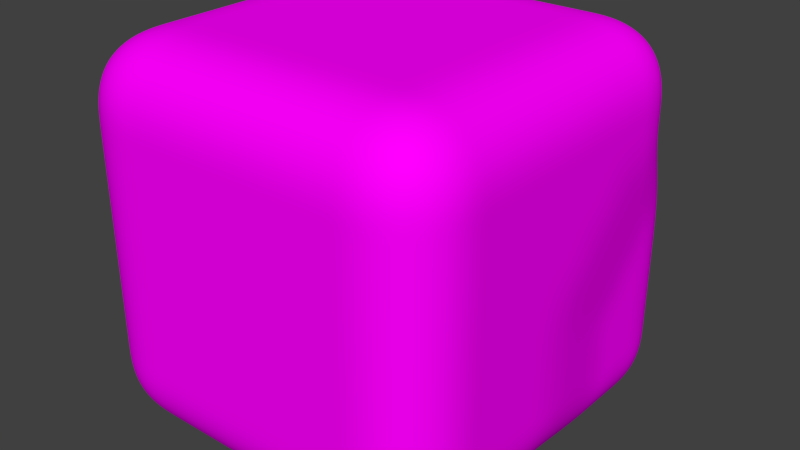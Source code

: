 # Source: stonebig.blend  (saved by Blender 2.76.0; exported with 4.5.12 LTS)
import bpy
from mathutils import Matrix  # noqa: F401  (used for matrix-valued properties, if any)

bpy.ops.wm.read_factory_settings(use_empty=True)
scene = bpy.context.scene
scene.name = 'Scene'

# ---- collections
col_collection_1 = bpy.data.collections.new('Collection 1'); scene.collection.children.link(col_collection_1)

# ---- images (referenced by path relative to the original .blend; pixels are not part of the script)
import os
ASSET_DIR = os.environ.get("B2B_ASSET_DIR", "")  # directory of the original .blend (textures are referenced by path, not embedded)
HERE = os.path.dirname(os.path.abspath(__file__))  # packed textures are extracted next to this script under _unpacked/

def load_image(name, relpath, width, height, colorspace="sRGB"):
    """Load a texture the original file referenced (path relative to the .blend, or extracted next to this script)."""
    p = next((c for c in (os.path.join(HERE, relpath), os.path.join(ASSET_DIR, relpath)) if relpath and os.path.exists(c)), "")
    if p:
        img = bpy.data.images.load(p, check_existing=True)
        img.name = name
    else:  # same state as the original file: an image datablock whose file is absent (Cycles renders it pink)
        img = bpy.data.images.new(name, width, height)
        img.source = "FILE"
        img.filepath = "//" + (relpath or name)
    img.colorspace_settings.name = colorspace
    return img
img_stein_jpg_001 = load_image('stein.jpg.001', 'stein.jpg', 1024, 1024, 'sRGB')

# ---- materials (node trees are filled in below, after node groups)
mat_material_001 = bpy.data.materials.new('Material.001')
mat_material_001.alpha_threshold = 0.0
mat_material_001.roughness = 0.5

# ---- material node trees
mat_material_001.use_nodes = True; mat_material_001.node_tree.nodes.clear()
_N = mat_material_001.node_tree.nodes; _L = mat_material_001.node_tree.links
n0 = _N.new('ShaderNodeOutputMaterial'); n0.name = 'Material Output'; n0.location = (300, 300)
n1 = _N.new('ShaderNodeTexCoord'); n1.name = 'Texture Coordinate'; n1.location = (-351, 352)
n2 = _N.new('ShaderNodeBsdfDiffuse'); n2.name = 'Diffuse BSDF'; n2.location = (110, 421)
n3 = _N.new('ShaderNodeTexImage'); n3.name = 'Image Texture'; n3.location = (-148, 419)
n3.width = 140
n3.image = img_stein_jpg_001
n4 = _N.new('ShaderNodeRGBToBW'); n4.name = 'RGB to BW'; n4.location = (29, 165)
n5 = _N.new('ShaderNodeMath'); n5.name = 'Math'; n5.location = (226, 134)
n5.operation = 'MULTIPLY'
n6 = _N.new('ShaderNodeDisplacement'); n6.name = 'Displacement'; n6.location = (0, 0)
n6.inputs[1].default_value = 0.0
n6.inputs[2].default_value = 0.1
_L.new(n2.outputs[0], n0.inputs[0])
_L.new(n1.outputs[2], n3.inputs[0])
_L.new(n3.outputs[0], n4.inputs[0])
_L.new(n4.outputs[0], n5.inputs[0])
_L.new(n3.outputs[0], n2.inputs[0])
_L.new(n5.outputs[0], n6.inputs[0])
_L.new(n6.outputs[0], n0.inputs[2])
n0.is_active_output = True

# ---- world
world_world = bpy.data.worlds.new('World'); scene.world = world_world
world_world.color = (0.05088, 0.05088, 0.05088)
world_world.use_sun_shadow = False
world_world.sun_shadow_jitter_overblur = 0.0
world_world.cycles.sampling_method = 'MANUAL'
world_world.cycles.sample_map_resolution = 256

# ---- meshes
me_cube = bpy.data.meshes.new('Cube')
me_cube.from_pydata([(1.144, 1.635, -1.494), (1.259, -1.259, -1.259), (-1.259, -1.259, -1.259), (-1.374, 1.635, -1.494), (1.259, 1.259, 1.259), (1.259, -1.259, 1.259), (-1.259, -1.259, 1.259), (-1.259, 1.259, 1.259), (1.259, 0.0, -1.259), (-0.115, 1.635, -1.494), (1.144, 1.635, -0.2349), (-1.192e-07, -1.259, -1.259), (1.259, -1.259, 0.0), (-1.259, 4.768e-07, -1.259), (-1.259, -1.259, 0.0), (-1.374, 1.635, -0.2349), (1.259, -7.153e-07, 1.259), (3.576e-07, 1.259, 1.259), (-5.96e-07, -1.259, 1.259), (-1.259, 2.384e-07, 1.259), (-0.115, 1.635, -0.2349), (-1.259, 2.384e-07, 0.0), (-3.576e-07, -1.259, 0.0), (1.259, -3.576e-07, 0.0), (-1.192e-07, -2.384e-07, 1.259), (1.192e-07, 2.384e-07, -1.259), (1.259, -0.6293, -1.259), (-0.7443, 1.635, -1.494), (1.259, 1.259, 0.6293), (-0.6293, -1.259, -1.259), (1.259, -1.259, 0.6293), (-1.259, 0.6293, -1.259), (-1.259, -1.259, 0.6293), (-1.259, 1.259, 0.6293), (1.259, -0.6293, 1.259), (-0.6293, 1.259, 1.259), (-0.6293, -1.259, 1.259), (-1.259, 0.6293, 1.259), (1.144, 1.005, -1.494), (0.5144, 1.635, -1.494), (1.144, 1.635, -0.8642), (0.6293, -1.259, -1.259), (1.259, -1.259, -0.6293), (-1.259, -0.6293, -1.259), (-1.259, -1.259, -0.6293), (-1.374, 1.635, -0.8642), (1.259, 0.6293, 1.259), (0.6293, 1.259, 1.259), (0.6293, -1.259, 1.259), (-1.259, -0.6293, 1.259), (-0.7443, 1.635, -0.2349), (0.5144, 1.635, -0.2349), (3.576e-07, 1.259, 0.6293), (-0.115, 1.635, -0.8642), (-1.259, 0.6293, 0.0), (-1.259, -0.6293, 0.0), (-1.259, 3.576e-07, -0.6293), (-1.259, 2.384e-07, 0.6293), (-0.6293, -1.259, 0.0), (0.6293, -1.259, 0.0), (-2.384e-07, -1.259, -0.6293), (-4.768e-07, -1.259, 0.6293), (1.259, -0.6293, 0.0), (1.144, 1.005, -0.2349), (1.259, -1.788e-07, -0.6293), (1.259, -5.364e-07, 0.6293), (-3.576e-07, -0.6293, 1.259), (1.192e-07, 0.6293, 1.259), (0.6293, -4.768e-07, 1.259), (-0.6293, 0.0, 1.259), (-0.6293, 3.576e-07, -1.259), (0.6293, 1.192e-07, -1.259), (1.788e-07, 0.6293, -1.259), (0.0, -0.6293, -1.259), (0.6293, -0.6293, -1.259), (0.6293, 0.6293, -1.259), (-0.6293, 0.6293, -1.259), (-0.6293, 0.6293, 1.259), (0.6293, 0.6293, 1.259), (0.6293, -0.6293, 1.259), (1.259, 0.6293, 0.6293), (1.144, 1.005, -0.8642), (1.259, -0.6293, -0.6293), (0.6293, -1.259, 0.6293), (0.6293, -1.259, -0.6293), (-0.6293, -1.259, -0.6293), (-1.259, -0.6293, 0.6293), (-1.259, -0.6293, -0.6293), (-1.259, 0.6293, -0.6293), (0.5144, 1.635, -0.8642), (0.6293, 1.259, 0.6293), (-0.6293, 1.259, 0.6293), (-0.7443, 1.635, -0.8642), (-1.259, 0.6293, 0.6293), (-0.6293, -1.259, 0.6293), (1.259, -0.6293, 0.6293), (-0.6293, -0.6293, 1.259), (-0.6293, -0.6293, -1.259), (1.259, -0.944, -1.259), (-1.059, 1.635, -1.494), (1.259, 1.259, 0.944), (-0.944, -1.259, -1.259), (1.259, -1.259, 0.944), (-1.259, 0.944, -1.259), (-1.259, -1.259, 0.944), (-1.259, 1.259, 0.944), (1.259, -0.944, 1.259), (-0.944, 1.259, 1.259), (-0.944, -1.259, 1.259), (-1.259, 0.944, 1.259), (1.144, 0.6906, -1.494), (0.1997, 1.635, -1.494), (1.144, 1.635, -0.5496), (0.3147, -1.259, -1.259), (1.259, -1.259, -0.3147), (-1.259, -0.3147, -1.259), (-1.259, -1.259, -0.3147), (-1.374, 1.635, -0.5496), (1.259, 0.3147, 1.259), (0.3147, 1.259, 1.259), (0.3147, -1.259, 1.259), (-1.259, -0.3147, 1.259), (-1.059, 1.635, -0.2349), (0.1997, 1.635, -0.2349), (3.576e-07, 1.259, 0.944), (-0.115, 1.635, -0.5496), (-1.259, 0.944, 0.0), (-1.259, -0.3147, 0.0), (-1.259, 4.172e-07, -0.944), (-1.259, 2.384e-07, 0.3147), (-0.944, -1.259, 0.0), (0.3147, -1.259, 0.0), (-1.788e-07, -1.259, -0.944), (-4.172e-07, -1.259, 0.3147), (1.259, -0.944, 0.0), (1.259, 0.3147, 0.0), (1.259, -8.941e-08, -0.944), (1.259, -4.47e-07, 0.3147), (-4.768e-07, -0.944, 1.259), (0.0, 0.3147, 1.259), (0.944, -5.96e-07, 1.259), (-0.3147, -1.192e-07, 1.259), (-0.944, 4.172e-07, -1.259), (0.3147, 1.788e-07, -1.259), (2.086e-07, 0.944, -1.259), (5.96e-08, -0.3147, -1.259), (1.259, -0.3147, -1.259), (-0.4296, 1.635, -1.494), (1.144, 1.635, 0.07976), (-0.3147, -1.259, -1.259), (1.259, -1.259, 0.3147), (-1.259, 0.3147, -1.259), (-1.259, -1.259, 0.3147), (-1.374, 1.635, 0.07976), (1.259, -0.3147, 1.259), (-0.3147, 1.259, 1.259), (-0.3147, -1.259, 1.259), (-1.259, 0.3147, 1.259), (1.144, 1.32, -1.494), (0.829, 1.635, -1.494), (1.144, 1.635, -1.179), (0.944, -1.259, -1.259), (1.259, -1.259, -0.944), (-1.259, -0.944, -1.259), (-1.259, -1.259, -0.944), (-1.374, 1.635, -1.179), (1.259, 0.944, 1.259), (0.944, 1.259, 1.259), (0.944, -1.259, 1.259), (-1.259, -0.944, 1.259), (-0.4296, 1.635, -0.2349), (0.829, 1.635, -0.2349), (-0.115, 1.635, 0.07976), (-0.115, 1.635, -1.179), (-1.259, 0.3147, 0.0), (-1.259, -0.944, 0.0), (-1.259, 2.98e-07, -0.3147), (-1.259, 2.384e-07, 0.944), (-0.3147, -1.259, 0.0), (0.944, -1.259, 0.0), (-2.98e-07, -1.259, -0.3147), (-5.364e-07, -1.259, 0.944), (1.259, -0.3147, 0.0), (1.144, 1.32, -0.2349), (1.259, -2.682e-07, -0.3147), (1.259, -6.258e-07, 0.944), (-2.384e-07, -0.3147, 1.259), (2.384e-07, 0.944, 1.259), (0.3147, -3.576e-07, 1.259), (-0.944, 1.192e-07, 1.259), (-0.3147, 2.98e-07, -1.259), (0.944, 5.96e-08, -1.259), (1.49e-07, 0.3147, -1.259), (-5.96e-08, -0.944, -1.259), (0.3147, -0.6293, -1.259), (0.944, -0.6293, -1.259), (0.6293, -0.3147, -1.259), (0.6293, -0.944, -1.259), (0.3147, 0.6293, -1.259), (0.944, 0.6293, -1.259), (0.6293, 0.944, -1.259), (0.6293, 0.3147, -1.259), (-0.944, 0.6293, -1.259), (-0.3147, 0.6293, -1.259), (-0.6293, 0.944, -1.259), (-0.6293, 0.3147, -1.259), (-0.6293, 0.3147, 1.259), (-0.6293, 0.944, 1.259), (-0.3147, 0.6293, 1.259), (-0.944, 0.6293, 1.259), (0.6293, 0.3147, 1.259), (0.6293, 0.944, 1.259), (0.944, 0.6293, 1.259), (0.3147, 0.6293, 1.259), (0.6293, -0.944, 1.259), (0.6293, -0.3147, 1.259), (0.944, -0.6293, 1.259), (0.3147, -0.6293, 1.259), (1.259, 0.3147, 0.6293), (1.259, 0.944, 0.6293), (1.259, 0.6293, 0.3147), (1.259, 0.6293, 0.944), (1.144, 0.6906, -0.8642), (1.144, 1.32, -0.8642), (1.144, 1.005, -1.179), (1.144, 1.005, -0.5496), (1.259, -0.944, -0.6293), (1.259, -0.3147, -0.6293), (1.259, -0.6293, -0.944), (1.259, -0.6293, -0.3147), (0.3147, -1.259, 0.6293), (0.944, -1.259, 0.6293), (0.6293, -1.259, 0.3147), (0.6293, -1.259, 0.944), (0.3147, -1.259, -0.6293), (0.944, -1.259, -0.6293), (0.6293, -1.259, -0.944), (0.6293, -1.259, -0.3147), (-0.944, -1.259, -0.6293), (-0.3147, -1.259, -0.6293), (-0.6293, -1.259, -0.944), (-0.6293, -1.259, -0.3147), (-1.259, -0.3147, 0.6293), (-1.259, -0.944, 0.6293), (-1.259, -0.6293, 0.3147), (-1.259, -0.6293, 0.944), (-1.259, -0.3147, -0.6293), (-1.259, -0.944, -0.6293), (-1.259, -0.6293, -0.944), (-1.259, -0.6293, -0.3147), (-1.259, 0.944, -0.6293), (-1.259, 0.3147, -0.6293), (-1.259, 0.6293, -0.944), (-1.259, 0.6293, -0.3147), (0.1997, 1.635, -0.8642), (0.829, 1.635, -0.8642), (0.5144, 1.635, -0.5496), (0.5144, 1.635, -1.179), (0.3147, 1.259, 0.6293), (0.944, 1.259, 0.6293), (0.6293, 1.259, 0.944), (0.6293, 1.259, 0.3147), (-0.944, 1.259, 0.6293), (-0.3147, 1.259, 0.6293), (-0.6293, 1.259, 0.944), (-0.7443, 1.635, 0.07976), (-1.059, 1.635, -0.8642), (-0.4296, 1.635, -0.8642), (-0.7443, 1.635, -0.5496), (-0.7443, 1.635, -1.179), (-1.259, 0.944, 0.6293), (-1.259, 0.3147, 0.6293), (-1.259, 0.6293, 0.3147), (-1.259, 0.6293, 0.944), (-0.944, -1.259, 0.6293), (-0.3147, -1.259, 0.6293), (-0.6293, -1.259, 0.3147), (-0.6293, -1.259, 0.944), (1.259, -0.944, 0.6293), (1.259, -0.3147, 0.6293), (1.259, -0.6293, 0.3147), (1.259, -0.6293, 0.944), (-0.6293, -0.944, 1.259), (-0.6293, -0.3147, 1.259), (-0.3147, -0.6293, 1.259), (-0.944, -0.6293, 1.259), (-0.944, -0.6293, -1.259), (-0.3147, -0.6293, -1.259), (-0.6293, -0.3147, -1.259), (-0.6293, -0.944, -1.259), (-0.3147, -0.944, -1.259), (-0.3147, -0.3147, -1.259), (-0.944, -0.3147, -1.259), (-0.944, -0.3147, 1.259), (-0.3147, -0.3147, 1.259), (-0.3147, -0.944, 1.259), (1.259, -0.3147, 0.944), (1.259, -0.3147, 0.3147), (1.259, -0.944, 0.3147), (-0.3147, -1.259, 0.944), (-0.3147, -1.259, 0.3147), (-0.944, -1.259, 0.3147), (-1.259, 0.3147, 0.944), (-1.259, 0.3147, 0.3147), (-1.259, 0.944, 0.3147), (-0.4296, 1.635, -1.179), (-0.4296, 1.635, -0.5496), (-1.059, 1.635, -0.5496), (-0.4296, 1.635, 0.07976), (-0.3147, 1.259, 0.944), (-0.944, 1.259, 0.944), (0.944, 1.259, 0.3147), (0.944, 1.259, 0.944), (0.3147, 1.259, 0.944), (0.829, 1.635, -1.179), (0.829, 1.635, -0.5496), (0.1997, 1.635, -0.5496), (-1.259, 0.3147, -0.3147), (-1.259, 0.3147, -0.944), (-1.259, 0.944, -0.944), (-1.259, -0.944, -0.3147), (-1.259, -0.944, -0.944), (-1.259, -0.3147, -0.944), (-1.259, -0.944, 0.944), (-1.259, -0.944, 0.3147), (-1.259, -0.3147, 0.3147), (-0.3147, -1.259, -0.3147), (-0.3147, -1.259, -0.944), (-0.944, -1.259, -0.944), (0.944, -1.259, -0.3147), (0.944, -1.259, -0.944), (0.3147, -1.259, -0.944), (0.944, -1.259, 0.944), (0.944, -1.259, 0.3147), (0.3147, -1.259, 0.3147), (1.259, -0.3147, -0.3147), (1.259, -0.3147, -0.944), (1.259, -0.944, -0.944), (1.144, 1.32, -0.5496), (1.144, 1.32, -1.179), (1.144, 0.6906, -1.179), (1.259, 0.944, 0.944), (1.144, 1.32, 0.07976), (1.259, 0.3147, 0.3147), (0.3147, -0.3147, 1.259), (0.944, -0.3147, 1.259), (0.944, -0.944, 1.259), (0.3147, 0.944, 1.259), (0.944, 0.944, 1.259), (0.944, 0.3147, 1.259), (-0.944, 0.944, 1.259), (-0.3147, 0.944, 1.259), (-0.3147, 0.3147, 1.259), (-0.3147, 0.3147, -1.259), (-0.3147, 0.944, -1.259), (-0.944, 0.944, -1.259), (0.944, 0.3147, -1.259), (0.829, 1.32, -1.494), (0.3147, 0.944, -1.259), (0.944, -0.944, -1.259), (0.944, -0.3147, -1.259), (0.3147, -0.3147, -1.259), (0.3147, -0.944, -1.259), (0.3147, 0.3147, -1.259), (-0.944, 0.3147, -1.259), (-0.944, 0.3147, 1.259), (0.3147, 0.3147, 1.259), (0.3147, -0.944, 1.259), (1.259, 0.3147, 0.944), (1.144, 0.6906, -0.5496), (1.259, -0.944, -0.3147), (0.3147, -1.259, 0.944), (0.3147, -1.259, -0.3147), (-0.944, -1.259, -0.3147), (-1.259, -0.3147, 0.944), (-1.259, -0.3147, -0.3147), (-1.259, 0.944, -0.3147), (0.1997, 1.635, -1.179), (0.1997, 1.635, 0.07976), (-1.059, 1.635, 0.07976), (-1.059, 1.635, -1.179), (-1.259, 0.944, 0.944), (-0.944, -1.259, 0.944), (1.259, -0.944, 0.944), (-0.944, -0.944, 1.259), (-0.944, -0.944, -1.259)], [], [(385, 101, 2, 163), (384, 169, 6, 108), (383, 106, 5, 102), (382, 108, 6, 104), (381, 109, 7, 105), (380, 99, 3, 165), (379, 122, 15, 153), (378, 123, 20, 172), (377, 111, 9, 173), (376, 126, 15, 117), (375, 127, 21, 176), (374, 121, 19, 177), (373, 130, 14, 116), (372, 131, 22, 180), (371, 120, 18, 181), (370, 134, 12, 114), (369, 135, 23, 184), (368, 118, 16, 185), (367, 138, 18, 120), (366, 139, 24, 188), (365, 157, 19, 189), (364, 142, 13, 151), (363, 143, 25, 192), (362, 113, 11, 193), (361, 194, 73, 145), (360, 195, 74, 196), (359, 161, 41, 197), (358, 198, 72, 144), (357, 199, 75, 200), (356, 191, 71, 201), (355, 202, 31, 103), (354, 203, 76, 204), (353, 190, 70, 205), (352, 206, 69, 141), (351, 207, 77, 208), (350, 109, 37, 209), (349, 210, 68, 140), (348, 211, 78, 212), (347, 187, 67, 213), (346, 214, 48, 168), (345, 215, 79, 216), (344, 186, 66, 217), (343, 218, 65, 137), (342, 219, 80, 220), (341, 166, 46, 221), (340, 222, 64, 136), (339, 223, 81, 224), (338, 183, 63, 225), (337, 226, 42, 162), (336, 227, 82, 228), (335, 182, 62, 229), (334, 230, 61, 133), (333, 231, 83, 232), (332, 168, 48, 233), (331, 234, 60, 132), (330, 235, 84, 236), (329, 179, 59, 237), (328, 238, 44, 164), (327, 239, 85, 240), (326, 178, 58, 241), (325, 242, 57, 129), (324, 243, 86, 244), (323, 169, 49, 245), (322, 246, 56, 128), (321, 247, 87, 248), (320, 175, 55, 249), (319, 250, 45, 165), (318, 251, 88, 252), (317, 174, 54, 253), (316, 254, 53, 125), (315, 255, 89, 256), (314, 159, 39, 257), (313, 258, 52, 124), (312, 259, 90, 260), (311, 171, 51, 261), (310, 262, 33, 105), (309, 263, 91, 264), (308, 170, 50, 265), (307, 266, 45, 117), (306, 267, 92, 268), (305, 147, 27, 269), (304, 270, 33, 153), (303, 271, 93, 272), (302, 157, 37, 273), (301, 274, 32, 152), (300, 275, 94, 276), (299, 156, 36, 277), (298, 278, 30, 150), (297, 279, 95, 280), (296, 154, 34, 281), (295, 282, 36, 156), (294, 283, 96, 284), (293, 121, 49, 285), (292, 286, 43, 115), (291, 287, 97, 288), (290, 149, 29, 289), (287, 290, 289, 97), (73, 193, 290, 287), (193, 11, 149, 290), (190, 291, 288, 70), (25, 145, 291, 190), (145, 73, 287, 291), (142, 292, 115, 13), (70, 288, 292, 142), (288, 97, 286, 292), (283, 293, 285, 96), (69, 189, 293, 283), (189, 19, 121, 293), (186, 294, 284, 66), (24, 141, 294, 186), (141, 69, 283, 294), (138, 295, 156, 18), (66, 284, 295, 138), (284, 96, 282, 295), (279, 296, 281, 95), (65, 185, 296, 279), (185, 16, 154, 296), (182, 297, 280, 62), (23, 137, 297, 182), (137, 65, 279, 297), (134, 298, 150, 12), (62, 280, 298, 134), (280, 95, 278, 298), (275, 299, 277, 94), (61, 181, 299, 275), (181, 18, 156, 299), (178, 300, 276, 58), (22, 133, 300, 178), (133, 61, 275, 300), (130, 301, 152, 14), (58, 276, 301, 130), (276, 94, 274, 301), (271, 302, 273, 93), (57, 177, 302, 271), (177, 19, 157, 302), (174, 303, 272, 54), (21, 129, 303, 174), (129, 57, 271, 303), (126, 304, 153, 15), (54, 272, 304, 126), (272, 93, 270, 304), (267, 305, 269, 92), (53, 173, 305, 267), (173, 9, 147, 305), (170, 306, 268, 50), (20, 125, 306, 170), (125, 53, 267, 306), (122, 307, 117, 15), (50, 268, 307, 122), (268, 92, 266, 307), (263, 308, 265, 91), (52, 172, 308, 263), (172, 20, 170, 308), (155, 309, 264, 35), (17, 124, 309, 155), (124, 52, 263, 309), (107, 310, 105, 7), (35, 264, 310, 107), (264, 91, 262, 310), (259, 311, 261, 90), (28, 148, 311, 259), (148, 10, 171, 311), (167, 312, 260, 47), (4, 100, 312, 167), (100, 28, 259, 312), (119, 313, 124, 17), (47, 260, 313, 119), (260, 90, 258, 313), (255, 314, 257, 89), (40, 160, 314, 255), (160, 0, 159, 314), (171, 315, 256, 51), (10, 112, 315, 171), (112, 40, 255, 315), (123, 316, 125, 20), (51, 256, 316, 123), (256, 89, 254, 316), (251, 317, 253, 88), (56, 176, 317, 251), (176, 21, 174, 317), (151, 318, 252, 31), (13, 128, 318, 151), (128, 56, 251, 318), (103, 319, 165, 3), (31, 252, 319, 103), (252, 88, 250, 319), (247, 320, 249, 87), (44, 116, 320, 247), (116, 14, 175, 320), (163, 321, 248, 43), (2, 164, 321, 163), (164, 44, 247, 321), (115, 322, 128, 13), (43, 248, 322, 115), (248, 87, 246, 322), (243, 323, 245, 86), (32, 104, 323, 243), (104, 6, 169, 323), (175, 324, 244, 55), (14, 152, 324, 175), (152, 32, 243, 324), (127, 325, 129, 21), (55, 244, 325, 127), (244, 86, 242, 325), (239, 326, 241, 85), (60, 180, 326, 239), (180, 22, 178, 326), (149, 327, 240, 29), (11, 132, 327, 149), (132, 60, 239, 327), (101, 328, 164, 2), (29, 240, 328, 101), (240, 85, 238, 328), (235, 329, 237, 84), (42, 114, 329, 235), (114, 12, 179, 329), (161, 330, 236, 41), (1, 162, 330, 161), (162, 42, 235, 330), (113, 331, 132, 11), (41, 236, 331, 113), (236, 84, 234, 331), (231, 332, 233, 83), (30, 102, 332, 231), (102, 5, 168, 332), (179, 333, 232, 59), (12, 150, 333, 179), (150, 30, 231, 333), (131, 334, 133, 22), (59, 232, 334, 131), (232, 83, 230, 334), (227, 335, 229, 82), (64, 184, 335, 227), (184, 23, 182, 335), (146, 336, 228, 26), (8, 136, 336, 146), (136, 64, 227, 336), (98, 337, 162, 1), (26, 228, 337, 98), (228, 82, 226, 337), (223, 338, 225, 81), (40, 112, 338, 223), (112, 10, 183, 338), (158, 339, 224, 38), (0, 160, 339, 158), (160, 40, 223, 339), (110, 340, 136, 8), (38, 224, 340, 110), (224, 81, 222, 340), (219, 341, 221, 80), (28, 100, 341, 219), (100, 4, 166, 341), (183, 342, 220, 63), (10, 148, 342, 183), (148, 28, 219, 342), (135, 343, 137, 23), (63, 220, 343, 135), (220, 80, 218, 343), (215, 344, 217, 79), (68, 188, 344, 215), (188, 24, 186, 344), (154, 345, 216, 34), (16, 140, 345, 154), (140, 68, 215, 345), (106, 346, 168, 5), (34, 216, 346, 106), (216, 79, 214, 346), (211, 347, 213, 78), (47, 119, 347, 211), (119, 17, 187, 347), (166, 348, 212, 46), (4, 167, 348, 166), (167, 47, 211, 348), (118, 349, 140, 16), (46, 212, 349, 118), (212, 78, 210, 349), (207, 350, 209, 77), (35, 107, 350, 207), (107, 7, 109, 350), (187, 351, 208, 67), (17, 155, 351, 187), (155, 35, 207, 351), (139, 352, 141, 24), (67, 208, 352, 139), (208, 77, 206, 352), (203, 353, 205, 76), (72, 192, 353, 203), (192, 25, 190, 353), (147, 354, 204, 27), (9, 144, 354, 147), (144, 72, 203, 354), (99, 355, 103, 3), (27, 204, 355, 99), (204, 76, 202, 355), (199, 356, 201, 75), (38, 110, 356, 199), (110, 8, 191, 356), (159, 357, 200, 39), (0, 158, 357, 159), (158, 38, 199, 357), (111, 358, 144, 9), (39, 200, 358, 111), (200, 75, 198, 358), (195, 359, 197, 74), (26, 98, 359, 195), (98, 1, 161, 359), (191, 360, 196, 71), (8, 146, 360, 191), (146, 26, 195, 360), (143, 361, 145, 25), (71, 196, 361, 143), (196, 74, 194, 361), (194, 362, 193, 73), (74, 197, 362, 194), (197, 41, 113, 362), (198, 363, 192, 72), (75, 201, 363, 198), (201, 71, 143, 363), (202, 364, 151, 31), (76, 205, 364, 202), (205, 70, 142, 364), (206, 365, 189, 69), (77, 209, 365, 206), (209, 37, 157, 365), (210, 366, 188, 68), (78, 213, 366, 210), (213, 67, 139, 366), (214, 367, 120, 48), (79, 217, 367, 214), (217, 66, 138, 367), (218, 368, 185, 65), (80, 221, 368, 218), (221, 46, 118, 368), (222, 369, 184, 64), (81, 225, 369, 222), (225, 63, 135, 369), (226, 370, 114, 42), (82, 229, 370, 226), (229, 62, 134, 370), (230, 371, 181, 61), (83, 233, 371, 230), (233, 48, 120, 371), (234, 372, 180, 60), (84, 237, 372, 234), (237, 59, 131, 372), (238, 373, 116, 44), (85, 241, 373, 238), (241, 58, 130, 373), (242, 374, 177, 57), (86, 245, 374, 242), (245, 49, 121, 374), (246, 375, 176, 56), (87, 249, 375, 246), (249, 55, 127, 375), (250, 376, 117, 45), (88, 253, 376, 250), (253, 54, 126, 376), (254, 377, 173, 53), (89, 257, 377, 254), (257, 39, 111, 377), (258, 378, 172, 52), (90, 261, 378, 258), (261, 51, 123, 378), (262, 379, 153, 33), (91, 265, 379, 262), (265, 50, 122, 379), (266, 380, 165, 45), (92, 269, 380, 266), (269, 27, 99, 380), (270, 381, 105, 33), (93, 273, 381, 270), (273, 37, 109, 381), (274, 382, 104, 32), (94, 277, 382, 274), (277, 36, 108, 382), (278, 383, 102, 30), (95, 281, 383, 278), (281, 34, 106, 383), (282, 384, 108, 36), (96, 285, 384, 282), (285, 49, 169, 384), (286, 385, 163, 43), (97, 289, 385, 286), (289, 29, 101, 385)])
me_cube.polygons.foreach_set('use_smooth', [True] * 384)
_uv = me_cube.uv_layers.new(name='UVMap')
_uv.uv.foreach_set('vector', [-0.875, -0.875, -0.875, -1.0, -1.0, -1.0, -1.0, -0.875, -0.875, 0.125, -1.0, 0.125, -1.0, 1.788e-07, -0.875, 1.192e-07, -0.875, 0.875, -0.875, 1.0, -1.0, 1.0, -1.0, 0.875, -0.875, 0.875, -0.875, 1.0, -1.0, 1.0, -1.0, 0.875, 0.875, 0.875, 0.875, 1.0, 1.0, 1.0, 1.0, 0.875, -0.875, -0.875, -0.875, -1.0, -1.0, -1.0, -1.0, -0.875, -0.875, -0.375, -0.875, -0.5, -1.0, -0.5, -1.0, -0.375, -0.375, -0.375, -0.375, -0.5, -0.5, -0.5, -0.5, -0.375, -0.375, -0.875, -0.375, -1.0, -0.5, -1.0, -0.5, -0.875, 0.875, 0.375, 0.875, 0.5, 1.0, 0.5, 1.0, 0.375, 0.375, 0.375, 0.375, 0.5, 0.5, 0.5, 0.5, 0.375, 0.375, 0.875, 0.375, 1.0, 0.5, 1.0, 0.5, 0.875, -0.875, 0.375, -0.875, 0.5, -1.0, 0.5, -1.0, 0.375, -0.375, 0.375, -0.375, 0.5, -0.5, 0.5, -0.5, 0.375, -0.375, 0.875, -0.375, 1.0, -0.5, 1.0, -0.5, 0.875, -0.875, 0.375, -0.875, 0.5, -1.0, 0.5, -1.0, 0.375, -0.375, 0.375, -0.375, 0.5, -0.5, 0.5, -0.5, 0.375, -0.375, 0.875, -0.375, 1.0, -0.5, 1.0, -0.5, 0.875, -0.375, 0.125, -0.5, 0.125, -0.5, -5.96e-08, -0.375, -1.192e-07, -0.375, 0.625, -0.5, 0.625, -0.5, 0.5, -0.375, 0.5, -0.875, 0.625, -1.0, 0.625, -1.0, 0.5, -0.875, 0.5, -0.875, -0.375, -0.875, -0.5, -1.0, -0.5, -1.0, -0.375, -0.375, -0.375, -0.375, -0.5, -0.5, -0.5, -0.5, -0.375, -0.375, -0.875, -0.375, -1.0, -0.5, -1.0, -0.5, -0.875, -0.375, -0.625, -0.375, -0.75, -0.5, -0.75, -0.5, -0.625, -0.125, -0.625, -0.125, -0.75, -0.25, -0.75, -0.25, -0.625, -0.125, -0.875, -0.125, -1.0, -0.25, -1.0, -0.25, -0.875, -0.375, -0.125, -0.375, -0.25, -0.5, -0.25, -0.5, -0.125, -0.125, -0.125, -0.125, -0.25, -0.25, -0.25, -0.25, -0.125, -0.125, -0.375, -0.125, -0.5, -0.25, -0.5, -0.25, -0.375, -0.875, -0.125, -0.875, -0.25, -1.0, -0.25, -1.0, -0.125, -0.625, -0.125, -0.625, -0.25, -0.75, -0.25, -0.75, -0.125, -0.625, -0.375, -0.625, -0.5, -0.75, -0.5, -0.75, -0.375, -0.625, 0.625, -0.75, 0.625, -0.75, 0.5, -0.625, 0.5, -0.625, 0.875, -0.75, 0.875, -0.75, 0.75, -0.625, 0.75, -0.875, 0.875, -1.0, 0.875, -1.0, 0.75, -0.875, 0.75, -0.125, 0.625, -0.25, 0.625, -0.25, 0.5, -0.125, 0.5, -0.125, 0.875, -0.25, 0.875, -0.25, 0.75, -0.125, 0.75, -0.375, 0.875, -0.5, 0.875, -0.5, 0.75, -0.375, 0.75, -0.125, 0.125, -0.25, 0.125, -0.25, -1.788e-07, -0.125, -2.384e-07, -0.125, 0.375, -0.25, 0.375, -0.25, 0.25, -0.125, 0.25, -0.375, 0.375, -0.5, 0.375, -0.5, 0.25, -0.375, 0.25, -0.375, 0.625, -0.375, 0.75, -0.5, 0.75, -0.5, 0.625, -0.125, 0.625, -0.125, 0.75, -0.25, 0.75, -0.25, 0.625, -0.125, 0.875, -0.125, 1.0, -0.25, 1.0, -0.25, 0.875, -0.375, 0.125, -0.375, 0.25, -0.5, 0.25, -0.5, 0.125, -0.125, 0.125, -0.125, 0.25, -0.25, 0.25, -0.25, 0.125, -0.125, 0.375, -0.125, 0.5, -0.25, 0.5, -0.25, 0.375, -0.875, 0.125, -0.875, 0.25, -1.0, 0.25, -1.0, 0.125, -0.625, 0.125, -0.625, 0.25, -0.75, 0.25, -0.75, 0.125, -0.625, 0.375, -0.625, 0.5, -0.75, 0.5, -0.75, 0.375, -0.375, 0.625, -0.375, 0.75, -0.5, 0.75, -0.5, 0.625, -0.125, 0.625, -0.125, 0.75, -0.25, 0.75, -0.25, 0.625, -0.125, 0.875, -0.125, 1.0, -0.25, 1.0, -0.25, 0.875, -0.375, 0.125, -0.375, 0.25, -0.5, 0.25, -0.5, 0.125, -0.125, 0.125, -0.125, 0.25, -0.25, 0.25, -0.25, 0.125, -0.125, 0.375, -0.125, 0.5, -0.25, 0.5, -0.25, 0.375, -0.875, 0.125, -0.875, 0.25, -1.0, 0.25, -1.0, 0.125, -0.625, 0.125, -0.625, 0.25, -0.75, 0.25, -0.75, 0.125, -0.625, 0.375, -0.625, 0.5, -0.75, 0.5, -0.75, 0.375, 0.375, 0.625, 0.375, 0.75, 0.5, 0.75, 0.5, 0.625, 0.125, 0.625, 0.125, 0.75, 0.25, 0.75, 0.25, 0.625, 0.125, 0.875, 0.125, 1.0, 0.25, 1.0, 0.25, 0.875, 0.375, 0.125, 0.375, 0.25, 0.5, 0.25, 0.5, 0.125, 0.125, 0.125, 0.125, 0.25, 0.25, 0.25, 0.25, 0.125, 0.125, 0.375, 0.125, 0.5, 0.25, 0.5, 0.25, 0.375, 0.875, 0.125, 0.875, 0.25, 1.0, 0.25, 1.0, 0.125, 0.625, 0.125, 0.625, 0.25, 0.75, 0.25, 0.75, 0.125, 0.625, 0.375, 0.625, 0.5, 0.75, 0.5, 0.75, 0.375, -0.375, -0.625, -0.375, -0.75, -0.5, -0.75, -0.5, -0.625, -0.125, -0.625, -0.125, -0.75, -0.25, -0.75, -0.25, -0.625, -0.125, -0.875, -0.125, -1.0, -0.25, -1.0, -0.25, -0.875, -0.375, -0.125, -0.375, -0.25, -0.5, -0.25, -0.5, -0.125, -0.125, -0.125, -0.125, -0.25, -0.25, -0.25, -0.25, -0.125, -0.125, -0.375, -0.125, -0.5, -0.25, -0.5, -0.25, -0.375, -0.875, -0.125, -0.875, -0.25, -1.0, -0.25, -1.0, -0.125, -0.625, -0.125, -0.625, -0.25, -0.75, -0.25, -0.75, -0.125, -0.625, -0.375, -0.625, -0.5, -0.75, -0.5, -0.75, -0.375, -0.875, -0.625, -0.875, -0.75, -1.0, -0.75, -1.0, -0.625, -0.625, -0.625, -0.625, -0.75, -0.75, -0.75, -0.75, -0.625, -0.625, -0.875, -0.625, -1.0, -0.75, -1.0, -0.75, -0.875, 0.875, 0.625, 0.875, 0.75, 1.0, 0.75, 1.0, 0.625, 0.625, 0.625, 0.625, 0.75, 0.75, 0.75, 0.75, 0.625, 0.625, 0.875, 0.625, 1.0, 0.75, 1.0, 0.75, 0.875, -0.875, 0.625, -0.875, 0.75, -1.0, 0.75, -1.0, 0.625, -0.625, 0.625, -0.625, 0.75, -0.75, 0.75, -0.75, 0.625, -0.625, 0.875, -0.625, 1.0, -0.75, 1.0, -0.75, 0.875, -0.875, 0.625, -0.875, 0.75, -1.0, 0.75, -1.0, 0.625, -0.625, 0.625, -0.625, 0.75, -0.75, 0.75, -0.75, 0.625, -0.625, 0.875, -0.625, 1.0, -0.75, 1.0, -0.75, 0.875, -0.625, 0.125, -0.75, 0.125, -0.75, 5.96e-08, -0.625, 0.0, -0.625, 0.375, -0.75, 0.375, -0.75, 0.25, -0.625, 0.25, -0.875, 0.375, -1.0, 0.375, -1.0, 0.25, -0.875, 0.25, -0.875, -0.625, -0.875, -0.75, -1.0, -0.75, -1.0, -0.625, -0.625, -0.625, -0.625, -0.75, -0.75, -0.75, -0.75, -0.625, -0.625, -0.875, -0.625, -1.0, -0.75, -1.0, -0.75, -0.875, -0.625, -0.75, -0.625, -0.875, -0.75, -0.875, -0.75, -0.75, -0.5, -0.75, -0.5, -0.875, -0.625, -0.875, -0.625, -0.75, -0.5, -0.875, -0.5, -1.0, -0.625, -1.0, -0.625, -0.875, -0.625, -0.5, -0.625, -0.625, -0.75, -0.625, -0.75, -0.5, -0.5, -0.5, -0.5, -0.625, -0.625, -0.625, -0.625, -0.5, -0.5, -0.625, -0.5, -0.75, -0.625, -0.75, -0.625, -0.625, -0.875, -0.5, -0.875, -0.625, -1.0, -0.625, -1.0, -0.5, -0.75, -0.5, -0.75, -0.625, -0.875, -0.625, -0.875, -0.5, -0.75, -0.625, -0.75, -0.75, -0.875, -0.75, -0.875, -0.625, -0.75, 0.375, -0.875, 0.375, -0.875, 0.25, -0.75, 0.25, -0.75, 0.5, -0.875, 0.5, -0.875, 0.375, -0.75, 0.375, -0.875, 0.5, -1.0, 0.5, -1.0, 0.375, -0.875, 0.375, -0.5, 0.375, -0.625, 0.375, -0.625, 0.25, -0.5, 0.25, -0.5, 0.5, -0.625, 0.5, -0.625, 0.375, -0.5, 0.375, -0.625, 0.5, -0.75, 0.5, -0.75, 0.375, -0.625, 0.375, -0.5, 0.125, -0.625, 0.125, -0.625, 0.0, -0.5, -5.96e-08, -0.5, 0.25, -0.625, 0.25, -0.625, 0.125, -0.5, 0.125, -0.625, 0.25, -0.75, 0.25, -0.75, 0.125, -0.625, 0.125, -0.625, 0.75, -0.625, 0.875, -0.75, 0.875, -0.75, 0.75, -0.5, 0.75, -0.5, 0.875, -0.625, 0.875, -0.625, 0.75, -0.5, 0.875, -0.5, 1.0, -0.625, 1.0, -0.625, 0.875, -0.625, 0.5, -0.625, 0.625, -0.75, 0.625, -0.75, 0.5, -0.5, 0.5, -0.5, 0.625, -0.625, 0.625, -0.625, 0.5, -0.5, 0.625, -0.5, 0.75, -0.625, 0.75, -0.625, 0.625, -0.875, 0.5, -0.875, 0.625, -1.0, 0.625, -1.0, 0.5, -0.75, 0.5, -0.75, 0.625, -0.875, 0.625, -0.875, 0.5, -0.75, 0.625, -0.75, 0.75, -0.875, 0.75, -0.875, 0.625, -0.625, 0.75, -0.625, 0.875, -0.75, 0.875, -0.75, 0.75, -0.5, 0.75, -0.5, 0.875, -0.625, 0.875, -0.625, 0.75, -0.5, 0.875, -0.5, 1.0, -0.625, 1.0, -0.625, 0.875, -0.625, 0.5, -0.625, 0.625, -0.75, 0.625, -0.75, 0.5, -0.5, 0.5, -0.5, 0.625, -0.625, 0.625, -0.625, 0.5, -0.5, 0.625, -0.5, 0.75, -0.625, 0.75, -0.625, 0.625, -0.875, 0.5, -0.875, 0.625, -1.0, 0.625, -1.0, 0.5, -0.75, 0.5, -0.75, 0.625, -0.875, 0.625, -0.875, 0.5, -0.75, 0.625, -0.75, 0.75, -0.875, 0.75, -0.875, 0.625, 0.625, 0.75, 0.625, 0.875, 0.75, 0.875, 0.75, 0.75, 0.5, 0.75, 0.5, 0.875, 0.625, 0.875, 0.625, 0.75, 0.5, 0.875, 0.5, 1.0, 0.625, 1.0, 0.625, 0.875, 0.625, 0.5, 0.625, 0.625, 0.75, 0.625, 0.75, 0.5, 0.5, 0.5, 0.5, 0.625, 0.625, 0.625, 0.625, 0.5, 0.5, 0.625, 0.5, 0.75, 0.625, 0.75, 0.625, 0.625, 0.875, 0.5, 0.875, 0.625, 1.0, 0.625, 1.0, 0.5, 0.75, 0.5, 0.75, 0.625, 0.875, 0.625, 0.875, 0.5, 0.75, 0.625, 0.75, 0.75, 0.875, 0.75, 0.875, 0.625, -0.625, -0.75, -0.625, -0.875, -0.75, -0.875, -0.75, -0.75, -0.5, -0.75, -0.5, -0.875, -0.625, -0.875, -0.625, -0.75, -0.5, -0.875, -0.5, -1.0, -0.625, -1.0, -0.625, -0.875, -0.625, -0.5, -0.625, -0.625, -0.75, -0.625, -0.75, -0.5, -0.5, -0.5, -0.5, -0.625, -0.625, -0.625, -0.625, -0.5, -0.5, -0.625, -0.5, -0.75, -0.625, -0.75, -0.625, -0.625, -0.875, -0.5, -0.875, -0.625, -1.0, -0.625, -1.0, -0.5, -0.75, -0.5, -0.75, -0.625, -0.875, -0.625, -0.875, -0.5, -0.75, -0.625, -0.75, -0.75, -0.875, -0.75, -0.875, -0.625, -0.625, -0.25, -0.625, -0.375, -0.75, -0.375, -0.75, -0.25, -0.5, -0.25, -0.5, -0.375, -0.625, -0.375, -0.625, -0.25, -0.5, -0.375, -0.5, -0.5, -0.625, -0.5, -0.625, -0.375, -0.625, 0.0, -0.625, -0.125, -0.75, -0.125, -0.75, 0.0, -0.5, 0.0, -0.5, -0.125, -0.625, -0.125, -0.625, 0.0, -0.5, -0.125, -0.5, -0.25, -0.625, -0.25, -0.625, -0.125, -0.875, 0.0, -0.875, -0.125, -1.0, -0.125, -1.0, 0.0, -0.75, 0.0, -0.75, -0.125, -0.875, -0.125, -0.875, 0.0, -0.75, -0.125, -0.75, -0.25, -0.875, -0.25, -0.875, -0.125, -0.125, -0.25, -0.125, -0.375, -0.25, -0.375, -0.25, -0.25, 1.788e-07, -0.25, 1.49e-07, -0.375, -0.125, -0.375, -0.125, -0.25, 1.49e-07, -0.375, 1.192e-07, -0.5, -0.125, -0.5, -0.125, -0.375, -0.125, 0.0, -0.125, -0.125, -0.25, -0.125, -0.25, 0.0, 2.384e-07, 0.0, 2.086e-07, -0.125, -0.125, -0.125, -0.125, 0.0, 2.086e-07, -0.125, 1.788e-07, -0.25, -0.125, -0.25, -0.125, -0.125, -0.375, 0.0, -0.375, -0.125, -0.5, -0.125, -0.5, 0.0, -0.25, 0.0, -0.25, -0.125, -0.375, -0.125, -0.375, 0.0, -0.25, -0.125, -0.25, -0.25, -0.375, -0.25, -0.375, -0.125, -0.125, -0.75, -0.125, -0.875, -0.25, -0.875, -0.25, -0.75, 5.96e-08, -0.75, 2.98e-08, -0.875, -0.125, -0.875, -0.125, -0.75, 2.98e-08, -0.875, 0.0, -1.0, -0.125, -1.0, -0.125, -0.875, -0.125, -0.5, -0.125, -0.625, -0.25, -0.625, -0.25, -0.5, 1.192e-07, -0.5, 8.941e-08, -0.625, -0.125, -0.625, -0.125, -0.5, 8.941e-08, -0.625, 5.96e-08, -0.75, -0.125, -0.75, -0.125, -0.625, -0.375, -0.5, -0.375, -0.625, -0.5, -0.625, -0.5, -0.5, -0.25, -0.5, -0.25, -0.625, -0.375, -0.625, -0.375, -0.5, -0.25, -0.625, -0.25, -0.75, -0.375, -0.75, -0.375, -0.625, 0.625, 0.25, 0.625, 0.375, 0.75, 0.375, 0.75, 0.25, 0.5, 0.25, 0.5, 0.375, 0.625, 0.375, 0.625, 0.25, 0.5, 0.375, 0.5, 0.5, 0.625, 0.5, 0.625, 0.375, 0.625, 0.0, 0.625, 0.125, 0.75, 0.125, 0.75, 0.0, 0.5, 0.0, 0.5, 0.125, 0.625, 0.125, 0.625, 0.0, 0.5, 0.125, 0.5, 0.25, 0.625, 0.25, 0.625, 0.125, 0.875, 0.0, 0.875, 0.125, 1.0, 0.125, 1.0, 0.0, 0.75, 0.0, 0.75, 0.125, 0.875, 0.125, 0.875, 0.0, 0.75, 0.125, 0.75, 0.25, 0.875, 0.25, 0.875, 0.125, 0.125, 0.25, 0.125, 0.375, 0.25, 0.375, 0.25, 0.25, 1.118e-07, 0.25, 1.229e-07, 0.375, 0.125, 0.375, 0.125, 0.25, 1.229e-07, 0.375, 1.341e-07, 0.5, 0.125, 0.5, 0.125, 0.375, 0.125, 0.0, 0.125, 0.125, 0.25, 0.125, 0.25, 0.0, 8.941e-08, 0.0, 1.006e-07, 0.125, 0.125, 0.125, 0.125, 0.0, 1.006e-07, 0.125, 1.118e-07, 0.25, 0.125, 0.25, 0.125, 0.125, 0.375, 0.0, 0.375, 0.125, 0.5, 0.125, 0.5, 0.0, 0.25, 0.0, 0.25, 0.125, 0.375, 0.125, 0.375, 0.0, 0.25, 0.125, 0.25, 0.25, 0.375, 0.25, 0.375, 0.125, 0.125, 0.75, 0.125, 0.875, 0.25, 0.875, 0.25, 0.75, 1.565e-07, 0.75, 1.676e-07, 0.875, 0.125, 0.875, 0.125, 0.75, 1.676e-07, 0.875, 1.788e-07, 1.0, 0.125, 1.0, 0.125, 0.875, 0.125, 0.5, 0.125, 0.625, 0.25, 0.625, 0.25, 0.5, 1.341e-07, 0.5, 1.453e-07, 0.625, 0.125, 0.625, 0.125, 0.5, 1.453e-07, 0.625, 1.565e-07, 0.75, 0.125, 0.75, 0.125, 0.625, 0.375, 0.5, 0.375, 0.625, 0.5, 0.625, 0.5, 0.5, 0.25, 0.5, 0.25, 0.625, 0.375, 0.625, 0.375, 0.5, 0.25, 0.625, 0.25, 0.75, 0.375, 0.75, 0.375, 0.625, -0.625, 0.25, -0.625, 0.375, -0.75, 0.375, -0.75, 0.25, -0.5, 0.25, -0.5, 0.375, -0.625, 0.375, -0.625, 0.25, -0.5, 0.375, -0.5, 0.5, -0.625, 0.5, -0.625, 0.375, -0.625, 0.0, -0.625, 0.125, -0.75, 0.125, -0.75, 0.0, -0.5, 0.0, -0.5, 0.125, -0.625, 0.125, -0.625, 0.0, -0.5, 0.125, -0.5, 0.25, -0.625, 0.25, -0.625, 0.125, -0.875, 0.0, -0.875, 0.125, -1.0, 0.125, -1.0, 0.0, -0.75, 0.0, -0.75, 0.125, -0.875, 0.125, -0.875, 0.0, -0.75, 0.125, -0.75, 0.25, -0.875, 0.25, -0.875, 0.125, -0.125, 0.25, -0.125, 0.375, -0.25, 0.375, -0.25, 0.25, -8.941e-08, 0.25, -1.341e-07, 0.375, -0.125, 0.375, -0.125, 0.25, -1.341e-07, 0.375, -1.788e-07, 0.5, -0.125, 0.5, -0.125, 0.375, -0.125, 0.0, -0.125, 0.125, -0.25, 0.125, -0.25, 0.0, 0.0, 0.0, -4.47e-08, 0.125, -0.125, 0.125, -0.125, 0.0, -4.47e-08, 0.125, -8.941e-08, 0.25, -0.125, 0.25, -0.125, 0.125, -0.375, 0.0, -0.375, 0.125, -0.5, 0.125, -0.5, 0.0, -0.25, 0.0, -0.25, 0.125, -0.375, 0.125, -0.375, 0.0, -0.25, 0.125, -0.25, 0.25, -0.375, 0.25, -0.375, 0.125, -0.125, 0.75, -0.125, 0.875, -0.25, 0.875, -0.25, 0.75, -2.682e-07, 0.75, -3.129e-07, 0.875, -0.125, 0.875, -0.125, 0.75, -3.129e-07, 0.875, -3.576e-07, 1.0, -0.125, 1.0, -0.125, 0.875, -0.125, 0.5, -0.125, 0.625, -0.25, 0.625, -0.25, 0.5, -1.788e-07, 0.5, -2.235e-07, 0.625, -0.125, 0.625, -0.125, 0.5, -2.235e-07, 0.625, -2.682e-07, 0.75, -0.125, 0.75, -0.125, 0.625, -0.375, 0.5, -0.375, 0.625, -0.5, 0.625, -0.5, 0.5, -0.25, 0.5, -0.25, 0.625, -0.375, 0.625, -0.375, 0.5, -0.25, 0.625, -0.25, 0.75, -0.375, 0.75, -0.375, 0.625, -0.625, 0.25, -0.625, 0.375, -0.75, 0.375, -0.75, 0.25, -0.5, 0.25, -0.5, 0.375, -0.625, 0.375, -0.625, 0.25, -0.5, 0.375, -0.5, 0.5, -0.625, 0.5, -0.625, 0.375, -0.625, 0.0, -0.625, 0.125, -0.75, 0.125, -0.75, 0.0, -0.5, 0.0, -0.5, 0.125, -0.625, 0.125, -0.625, 0.0, -0.5, 0.125, -0.5, 0.25, -0.625, 0.25, -0.625, 0.125, -0.875, 0.0, -0.875, 0.125, -1.0, 0.125, -1.0, 0.0, -0.75, 0.0, -0.75, 0.125, -0.875, 0.125, -0.875, 0.0, -0.75, 0.125, -0.75, 0.25, -0.875, 0.25, -0.875, 0.125, -0.125, 0.25, -0.125, 0.375, -0.25, 0.375, -0.25, 0.25, -5.96e-08, 0.25, -8.941e-08, 0.375, -0.125, 0.375, -0.125, 0.25, -8.941e-08, 0.375, -1.192e-07, 0.5, -0.125, 0.5, -0.125, 0.375, -0.125, 0.0, -0.125, 0.125, -0.25, 0.125, -0.25, 0.0, 0.0, 0.0, -2.98e-08, 0.125, -0.125, 0.125, -0.125, 0.0, -2.98e-08, 0.125, -5.96e-08, 0.25, -0.125, 0.25, -0.125, 0.125, -0.375, 0.0, -0.375, 0.125, -0.5, 0.125, -0.5, 0.0, -0.25, 0.0, -0.25, 0.125, -0.375, 0.125, -0.375, 0.0, -0.25, 0.125, -0.25, 0.25, -0.375, 0.25, -0.375, 0.125, -0.125, 0.75, -0.125, 0.875, -0.25, 0.875, -0.25, 0.75, -1.788e-07, 0.75, -2.086e-07, 0.875, -0.125, 0.875, -0.125, 0.75, -2.086e-07, 0.875, -2.384e-07, 1.0, -0.125, 1.0, -0.125, 0.875, -0.125, 0.5, -0.125, 0.625, -0.25, 0.625, -0.25, 0.5, -1.192e-07, 0.5, -1.49e-07, 0.625, -0.125, 0.625, -0.125, 0.5, -1.49e-07, 0.625, -1.788e-07, 0.75, -0.125, 0.75, -0.125, 0.625, -0.375, 0.5, -0.375, 0.625, -0.5, 0.625, -0.5, 0.5, -0.25, 0.5, -0.25, 0.625, -0.375, 0.625, -0.375, 0.5, -0.25, 0.625, -0.25, 0.75, -0.375, 0.75, -0.375, 0.625, -0.25, 0.375, -0.375, 0.375, -0.375, 0.25, -0.25, 0.25, -0.25, 0.5, -0.375, 0.5, -0.375, 0.375, -0.25, 0.375, -0.375, 0.5, -0.5, 0.5, -0.5, 0.375, -0.375, 0.375, -1.341e-07, 0.375, -0.125, 0.375, -0.125, 0.25, -2.086e-07, 0.25, -5.96e-08, 0.5, -0.125, 0.5, -0.125, 0.375, -1.341e-07, 0.375, -0.125, 0.5, -0.25, 0.5, -0.25, 0.375, -0.125, 0.375, -2.831e-07, 0.125, -0.125, 0.125, -0.125, -2.384e-07, -3.576e-07, -2.98e-07, -2.086e-07, 0.25, -0.125, 0.25, -0.125, 0.125, -2.831e-07, 0.125, -0.125, 0.25, -0.25, 0.25, -0.25, 0.125, -0.125, 0.125, -0.25, 0.875, -0.375, 0.875, -0.375, 0.75, -0.25, 0.75, -0.25, 1.0, -0.375, 1.0, -0.375, 0.875, -0.25, 0.875, -0.375, 1.0, -0.5, 1.0, -0.5, 0.875, -0.375, 0.875, 1.639e-07, 0.875, -0.125, 0.875, -0.125, 0.75, 8.941e-08, 0.75, 2.384e-07, 1.0, -0.125, 1.0, -0.125, 0.875, 1.639e-07, 0.875, -0.125, 1.0, -0.25, 1.0, -0.25, 0.875, -0.125, 0.875, 1.49e-08, 0.625, -0.125, 0.625, -0.125, 0.5, -5.96e-08, 0.5, 8.941e-08, 0.75, -0.125, 0.75, -0.125, 0.625, 1.49e-08, 0.625, -0.125, 0.75, -0.25, 0.75, -0.25, 0.625, -0.125, 0.625, -0.75, 0.875, -0.875, 0.875, -0.875, 0.75, -0.75, 0.75, -0.75, 1.0, -0.875, 1.0, -0.875, 0.875, -0.75, 0.875, -0.875, 1.0, -1.0, 1.0, -1.0, 0.875, -0.875, 0.875, -0.5, 0.875, -0.625, 0.875, -0.625, 0.75, -0.5, 0.75, -0.5, 1.0, -0.625, 1.0, -0.625, 0.875, -0.5, 0.875, -0.625, 1.0, -0.75, 1.0, -0.75, 0.875, -0.625, 0.875, -0.5, 0.625, -0.625, 0.625, -0.625, 0.5, -0.5, 0.5, -0.5, 0.75, -0.625, 0.75, -0.625, 0.625, -0.5, 0.625, -0.625, 0.75, -0.75, 0.75, -0.75, 0.625, -0.625, 0.625, -0.625, -0.25, -0.625, -0.375, -0.75, -0.375, -0.75, -0.25, -0.5, -0.25, -0.5, -0.375, -0.625, -0.375, -0.625, -0.25, -0.5, -0.375, -0.5, -0.5, -0.625, -0.5, -0.625, -0.375, -0.625, 1.49e-07, -0.625, -0.125, -0.75, -0.125, -0.75, 1.788e-07, -0.5, 1.192e-07, -0.5, -0.125, -0.625, -0.125, -0.625, 1.49e-07, -0.5, -0.125, -0.5, -0.25, -0.625, -0.25, -0.625, -0.125, -0.875, 2.086e-07, -0.875, -0.125, -1.0, -0.125, -1.0, 2.384e-07, -0.75, 1.788e-07, -0.75, -0.125, -0.875, -0.125, -0.875, 2.086e-07, -0.75, -0.125, -0.75, -0.25, -0.875, -0.25, -0.875, -0.125, -0.125, -0.25, -0.125, -0.375, -0.25, -0.375, -0.25, -0.25, 0.0, -0.25, 0.0, -0.375, -0.125, -0.375, -0.125, -0.25, 0.0, -0.375, 0.0, -0.5, -0.125, -0.5, -0.125, -0.375, -0.125, 2.98e-08, -0.125, -0.125, -0.25, -0.125, -0.25, 5.96e-08, 0.0, 0.0, 0.0, -0.125, -0.125, -0.125, -0.125, 2.98e-08, 0.0, -0.125, 0.0, -0.25, -0.125, -0.25, -0.125, -0.125, -0.375, 8.941e-08, -0.375, -0.125, -0.5, -0.125, -0.5, 1.192e-07, -0.25, 5.96e-08, -0.25, -0.125, -0.375, -0.125, -0.375, 8.941e-08, -0.25, -0.125, -0.25, -0.25, -0.375, -0.25, -0.375, -0.125, -0.125, -0.75, -0.125, -0.875, -0.25, -0.875, -0.25, -0.75, 0.0, -0.75, 0.0, -0.875, -0.125, -0.875, -0.125, -0.75, 0.0, -0.875, 0.0, -1.0, -0.125, -1.0, -0.125, -0.875, -0.125, -0.5, -0.125, -0.625, -0.25, -0.625, -0.25, -0.5, 0.0, -0.5, 0.0, -0.625, -0.125, -0.625, -0.125, -0.5, 0.0, -0.625, 0.0, -0.75, -0.125, -0.75, -0.125, -0.625, -0.375, -0.5, -0.375, -0.625, -0.5, -0.625, -0.5, -0.5, -0.25, -0.5, -0.25, -0.625, -0.375, -0.625, -0.375, -0.5, -0.25, -0.625, -0.25, -0.75, -0.375, -0.75, -0.375, -0.625, -0.375, -0.75, -0.375, -0.875, -0.5, -0.875, -0.5, -0.75, -0.25, -0.75, -0.25, -0.875, -0.375, -0.875, -0.375, -0.75, -0.25, -0.875, -0.25, -1.0, -0.375, -1.0, -0.375, -0.875, -0.375, -0.25, -0.375, -0.375, -0.5, -0.375, -0.5, -0.25, -0.25, -0.25, -0.25, -0.375, -0.375, -0.375, -0.375, -0.25, -0.25, -0.375, -0.25, -0.5, -0.375, -0.5, -0.375, -0.375, -0.875, -0.25, -0.875, -0.375, -1.0, -0.375, -1.0, -0.25, -0.75, -0.25, -0.75, -0.375, -0.875, -0.375, -0.875, -0.25, -0.75, -0.375, -0.75, -0.5, -0.875, -0.5, -0.875, -0.375, -0.75, 0.625, -0.875, 0.625, -0.875, 0.5, -0.75, 0.5, -0.75, 0.75, -0.875, 0.75, -0.875, 0.625, -0.75, 0.625, -0.875, 0.75, -1.0, 0.75, -1.0, 0.625, -0.875, 0.625, -0.25, 0.625, -0.375, 0.625, -0.375, 0.5, -0.25, 0.5, -0.25, 0.75, -0.375, 0.75, -0.375, 0.625, -0.25, 0.625, -0.375, 0.75, -0.5, 0.75, -0.5, 0.625, -0.375, 0.625, -0.25, 0.125, -0.375, 0.125, -0.375, -1.192e-07, -0.25, -1.788e-07, -0.25, 0.25, -0.375, 0.25, -0.375, 0.125, -0.25, 0.125, -0.375, 0.25, -0.5, 0.25, -0.5, 0.125, -0.375, 0.125, -0.375, 0.75, -0.375, 0.875, -0.5, 0.875, -0.5, 0.75, -0.25, 0.75, -0.25, 0.875, -0.375, 0.875, -0.375, 0.75, -0.25, 0.875, -0.25, 1.0, -0.375, 1.0, -0.375, 0.875, -0.375, 0.25, -0.375, 0.375, -0.5, 0.375, -0.5, 0.25, -0.25, 0.25, -0.25, 0.375, -0.375, 0.375, -0.375, 0.25, -0.25, 0.375, -0.25, 0.5, -0.375, 0.5, -0.375, 0.375, -0.875, 0.25, -0.875, 0.375, -1.0, 0.375, -1.0, 0.25, -0.75, 0.25, -0.75, 0.375, -0.875, 0.375, -0.875, 0.25, -0.75, 0.375, -0.75, 0.5, -0.875, 0.5, -0.875, 0.375, -0.375, 0.75, -0.375, 0.875, -0.5, 0.875, -0.5, 0.75, -0.25, 0.75, -0.25, 0.875, -0.375, 0.875, -0.375, 0.75, -0.25, 0.875, -0.25, 1.0, -0.375, 1.0, -0.375, 0.875, -0.375, 0.25, -0.375, 0.375, -0.5, 0.375, -0.5, 0.25, -0.25, 0.25, -0.25, 0.375, -0.375, 0.375, -0.375, 0.25, -0.25, 0.375, -0.25, 0.5, -0.375, 0.5, -0.375, 0.375, -0.875, 0.25, -0.875, 0.375, -1.0, 0.375, -1.0, 0.25, -0.75, 0.25, -0.75, 0.375, -0.875, 0.375, -0.875, 0.25, -0.75, 0.375, -0.75, 0.5, -0.875, 0.5, -0.875, 0.375, 0.375, 0.75, 0.375, 0.875, 0.5, 0.875, 0.5, 0.75, 0.25, 0.75, 0.25, 0.875, 0.375, 0.875, 0.375, 0.75, 0.25, 0.875, 0.25, 1.0, 0.375, 1.0, 0.375, 0.875, 0.375, 0.25, 0.375, 0.375, 0.5, 0.375, 0.5, 0.25, 0.25, 0.25, 0.25, 0.375, 0.375, 0.375, 0.375, 0.25, 0.25, 0.375, 0.25, 0.5, 0.375, 0.5, 0.375, 0.375, 0.875, 0.25, 0.875, 0.375, 1.0, 0.375, 1.0, 0.25, 0.75, 0.25, 0.75, 0.375, 0.875, 0.375, 0.875, 0.25, 0.75, 0.375, 0.75, 0.5, 0.875, 0.5, 0.875, 0.375, -0.375, -0.75, -0.375, -0.875, -0.5, -0.875, -0.5, -0.75, -0.25, -0.75, -0.25, -0.875, -0.375, -0.875, -0.375, -0.75, -0.25, -0.875, -0.25, -1.0, -0.375, -1.0, -0.375, -0.875, -0.375, -0.25, -0.375, -0.375, -0.5, -0.375, -0.5, -0.25, -0.25, -0.25, -0.25, -0.375, -0.375, -0.375, -0.375, -0.25, -0.25, -0.375, -0.25, -0.5, -0.375, -0.5, -0.375, -0.375, -0.875, -0.25, -0.875, -0.375, -1.0, -0.375, -1.0, -0.25, -0.75, -0.25, -0.75, -0.375, -0.875, -0.375, -0.875, -0.25, -0.75, -0.375, -0.75, -0.5, -0.875, -0.5, -0.875, -0.375, -0.875, -0.75, -0.875, -0.875, -1.0, -0.875, -1.0, -0.75, -0.75, -0.75, -0.75, -0.875, -0.875, -0.875, -0.875, -0.75, -0.75, -0.875, -0.75, -1.0, -0.875, -1.0, -0.875, -0.875, 0.875, 0.75, 0.875, 0.875, 1.0, 0.875, 1.0, 0.75, 0.75, 0.75, 0.75, 0.875, 0.875, 0.875, 0.875, 0.75, 0.75, 0.875, 0.75, 1.0, 0.875, 1.0, 0.875, 0.875, -0.875, 0.75, -0.875, 0.875, -1.0, 0.875, -1.0, 0.75, -0.75, 0.75, -0.75, 0.875, -0.875, 0.875, -0.875, 0.75, -0.75, 0.875, -0.75, 1.0, -0.875, 1.0, -0.875, 0.875, -0.875, 0.75, -0.875, 0.875, -1.0, 0.875, -1.0, 0.75, -0.75, 0.75, -0.75, 0.875, -0.875, 0.875, -0.875, 0.75, -0.75, 0.875, -0.75, 1.0, -0.875, 1.0, -0.875, 0.875, -0.75, 0.125, -0.875, 0.125, -0.875, 1.192e-07, -0.75, 5.96e-08, -0.75, 0.25, -0.875, 0.25, -0.875, 0.125, -0.75, 0.125, -0.875, 0.25, -1.0, 0.25, -1.0, 0.125, -0.875, 0.125, -0.875, -0.75, -0.875, -0.875, -1.0, -0.875, -1.0, -0.75, -0.75, -0.75, -0.75, -0.875, -0.875, -0.875, -0.875, -0.75, -0.75, -0.875, -0.75, -1.0, -0.875, -1.0, -0.875, -0.875])
me_cube.materials.append(mat_material_001)
me_cube.use_remesh_preserve_volume = False
me_cube.use_remesh_preserve_attributes = False
me_cube.use_mirror_vertex_groups = False
me_cube.update()

# ---- objects
ob_cube = bpy.data.objects.new('Cube', me_cube)

# ---- transforms, parenting, visibility, modifiers, constraints
ob_cube.location = (0.0, 0.0, 0.5985)
ob_cube.lock_rotations_4d = False
ob_cube.empty_display_type = 'ARROWS'
ob_cube.lineart.crease_threshold = 0.0
_m = ob_cube.modifiers.new('Subsurf', 'SUBSURF')
_m.uv_smooth = 'PRESERVE_CORNERS'
_m.quality = 2
_m.levels = 2
_m.show_only_control_edges = False
_m = ob_cube.modifiers.new('Subsurf.001', 'SUBSURF')
_m.uv_smooth = 'PRESERVE_CORNERS'
_m.levels = 4
_m.render_levels = 4
_m.show_only_control_edges = False
_m.use_creases = False
_m = ob_cube.modifiers.new('Displace', 'DISPLACE')
_m.strength = 0.5
_m = ob_cube.modifiers.new('Displace.001', 'DISPLACE')
_m.strength = 0.25
_m = ob_cube.modifiers.new('Displace.002', 'DISPLACE')
_m.strength = 0.01
_m = ob_cube.modifiers.new('Dynamic Paint', 'DYNAMIC_PAINT')
_m.ui_type = 'BRUSH'

# ---- collection membership
col_collection_1.objects.link(ob_cube)

# ---- scene / render settings (as saved in the file)
scene.frame_start = 1; scene.frame_end = 250; scene.frame_set(1)
scene.render.engine = 'CYCLES'
scene.render.resolution_percentage = 50
scene.render.dither_intensity = 0.0
scene.cycles.use_denoising = False
scene.cycles.samples = 10
scene.cycles.sampling_pattern = 'TABULATED_SOBOL'
scene.cycles.light_sampling_threshold = 0.0
scene.cycles.use_adaptive_sampling = False
scene.cycles.use_light_tree = False
scene.cycles.blur_glossy = 0.0
scene.cycles.pixel_filter_type = 'GAUSSIAN'
scene.cycles.sample_clamp_indirect = 0.0
scene.view_settings.view_transform = 'Standard'
bpy.context.view_layer.update()

# ---- added for rendering (the .blend has no active camera and no usable light): camera, sun
cam_auto = bpy.data.cameras.new('AutoCamera')
cam_auto.lens = 50.0
cam_auto.sensor_width = 36.0
cam_auto.clip_end = 1000.0
ob_auto_camera = bpy.data.objects.new('AutoCamera', cam_auto)
scene.collection.objects.link(ob_auto_camera)
ob_auto_camera.location = (5.05958, -5.89475, 4.57074)
ob_auto_camera.rotation_euler = (1.09748, -7.21219e-08, 0.694738)
scene.camera = ob_auto_camera
light_auto_sun = bpy.data.lights.new('AutoSun', 'SUN')
light_auto_sun.energy = 3.0
light_auto_sun.angle = 0.0523599
ob_auto_sun = bpy.data.objects.new('AutoSun', light_auto_sun)
scene.collection.objects.link(ob_auto_sun)
ob_auto_sun.rotation_euler = (0.872665, 0.174533, 0.523599)
bpy.context.view_layer.update()
